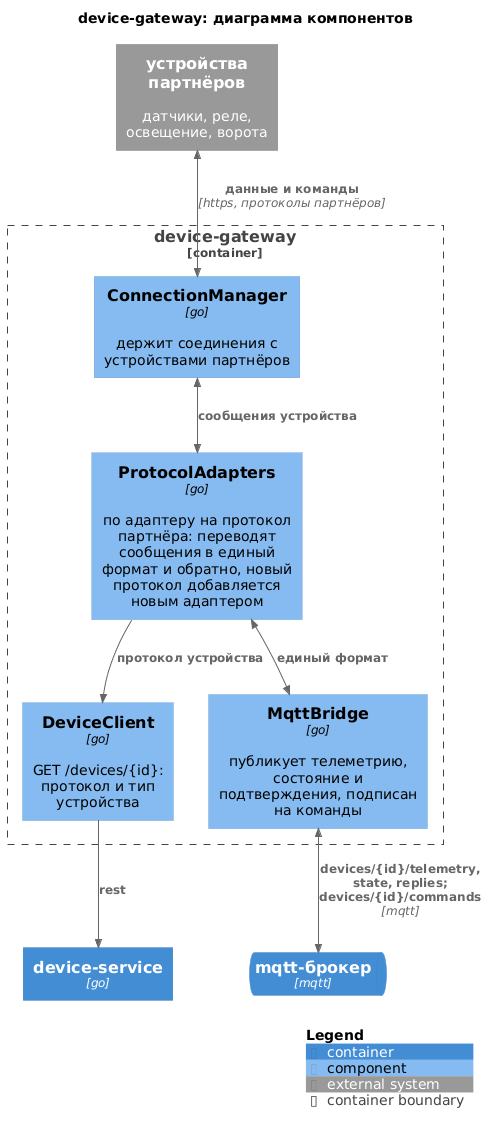

The diagram above was rendered by PlantUML. Its source (embedded in the PNG):
@startuml device-gateway
!include https://raw.githubusercontent.com/plantuml-stdlib/C4-PlantUML/v2.14.0/C4_Component.puml

title device-gateway: диаграмма компонентов

System_Ext(devices, "устройства партнёров", "датчики, реле, освещение, ворота")
Container(device_svc, "device-service", "go")
ContainerQueue(mqtt, "mqtt-брокер", "mqtt")

Container_Boundary(svc, "device-gateway") {
    Component(conn, "ConnectionManager", "go", "держит соединения с устройствами партнёров")
    Component(adapters, "ProtocolAdapters", "go", "по адаптеру на протокол партнёра: переводят сообщения в единый формат и обратно, новый протокол добавляется новым адаптером")
    Component(client, "DeviceClient", "go", "GET /devices/{id}: протокол и тип устройства")
    Component(bridge, "MqttBridge", "go", "публикует телеметрию, состояние и подтверждения, подписан на команды")
}

BiRel(devices, conn, "данные и команды", "https, протоколы партнёров")
BiRel(conn, adapters, "сообщения устройства")
Rel(adapters, client, "протокол устройства")
Rel(client, device_svc, "rest")
BiRel(adapters, bridge, "единый формат")
BiRel(bridge, mqtt, "devices/{id}/telemetry, state, replies; devices/{id}/commands", "mqtt")

SHOW_LEGEND()
@enduml